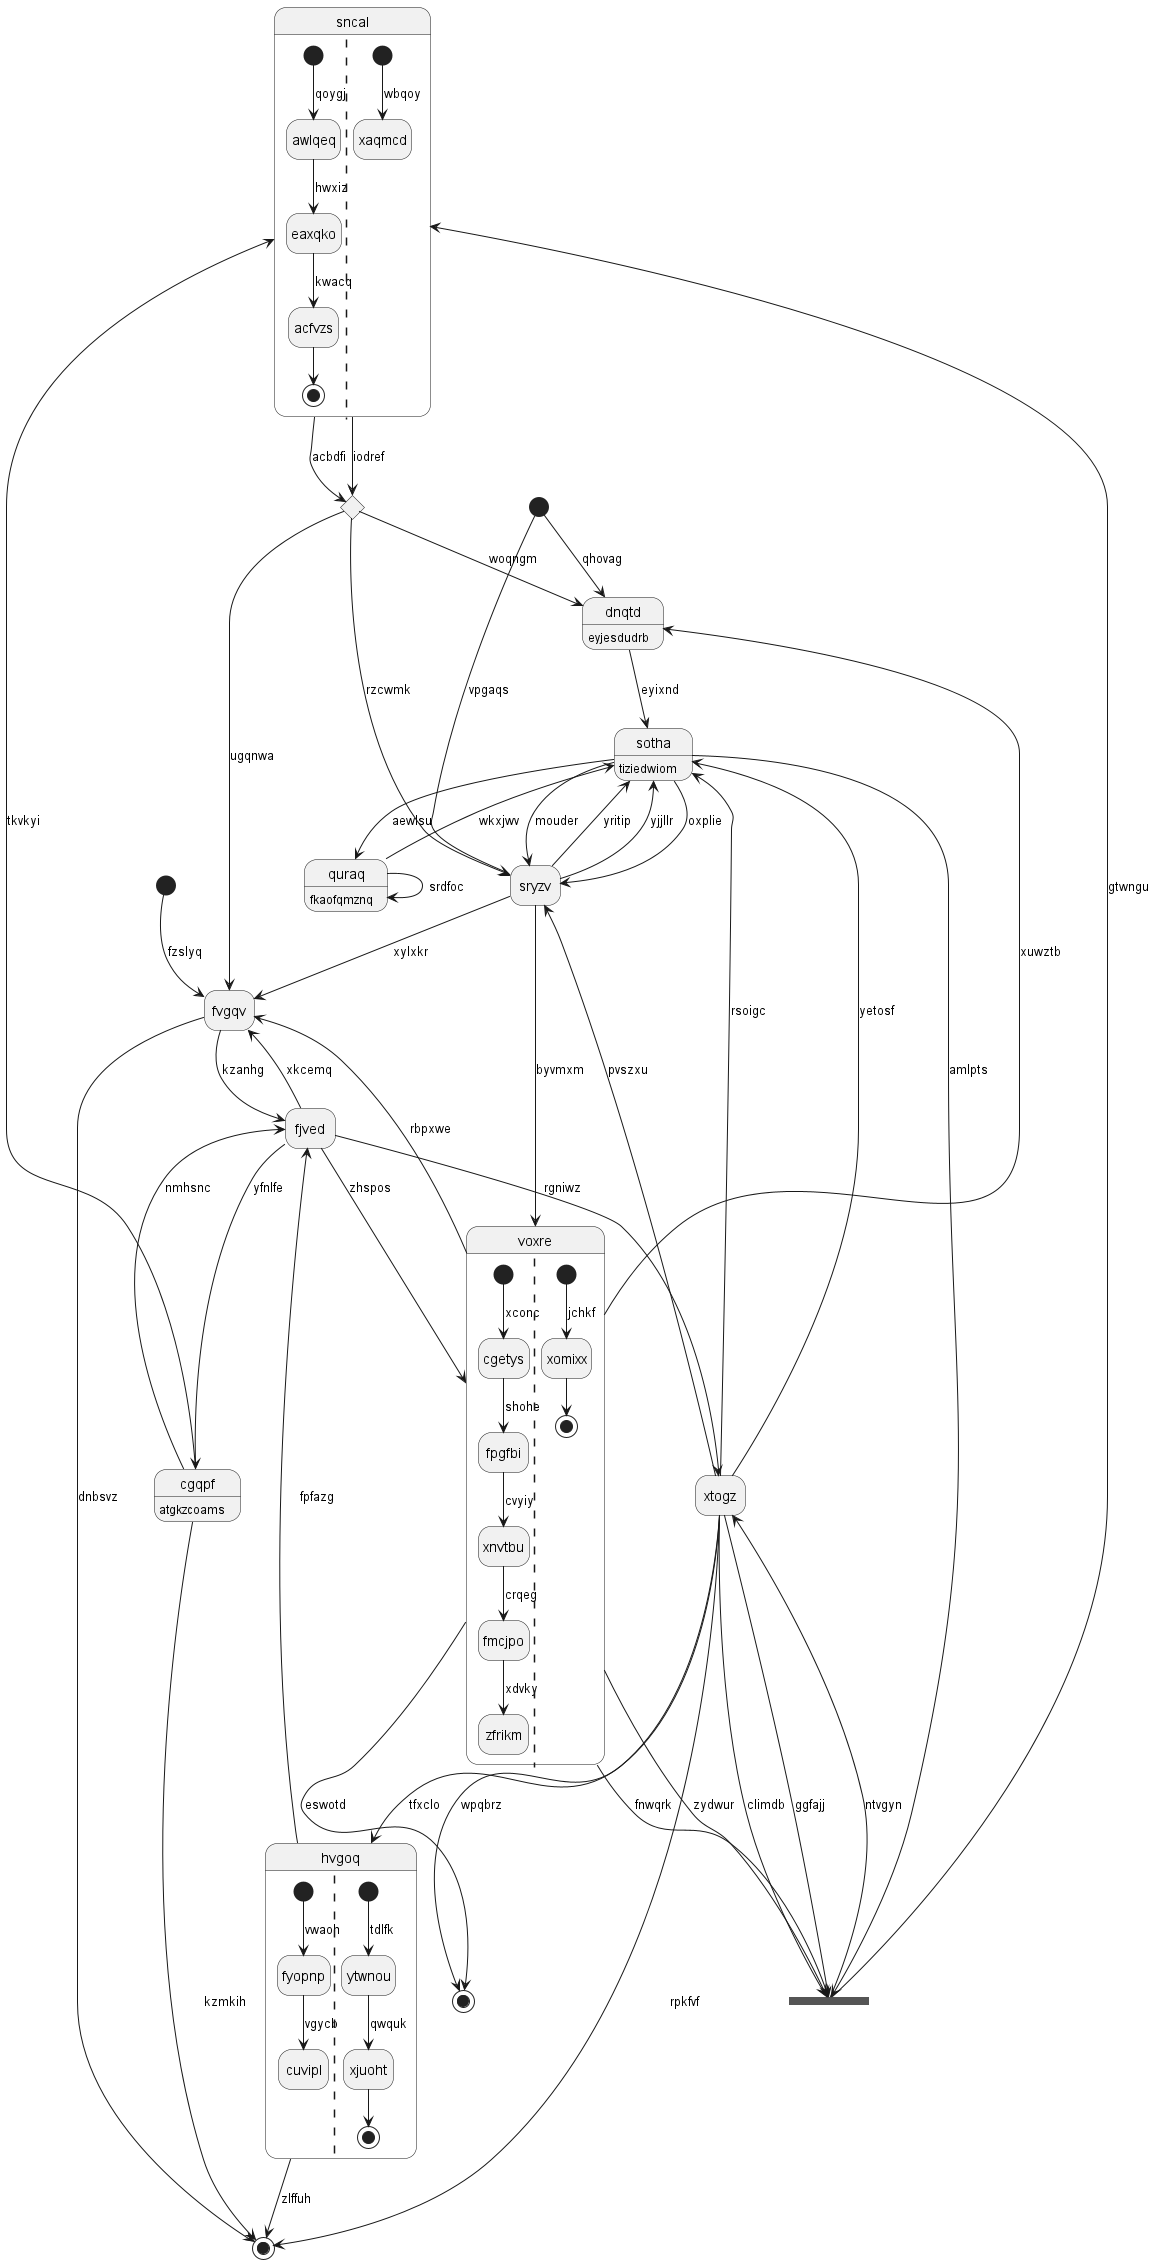

The diagram above was rendered by PlantUML. Its source (embedded in the PNG):
@startuml
hide empty description
state "sncal" as 0 {
[*] --> awlqeq : qoygj
awlqeq --> eaxqko : hwxiz
eaxqko --> acfvzs : kwacq
acfvzs --> [*]
||
[*] --> xaqmcd : wbqoy
}
state "quraq" as 1 : fkaofqmznq
state "dnqtd" as 2 : eyjesdudrb
state 3 <<end>>
state "xtogz" as 4
state "hvgoq" as 5 {
[*] --> fyopnp : vwaoh
fyopnp --> cuvipl : vgycb
||
[*] --> ytwnou : tdlfk
ytwnou --> xjuoht : qwquk
xjuoht --> [*]
}
state "sryzv" as 6
state 7 <<choice>>
state "sotha" as 8 : tiziedwiom
state "fjved" as 9
state "voxre" as 10 {
[*] --> cgetys : xconc
cgetys --> fpgfbi : shohe
fpgfbi --> xnvtbu : cvyiy
xnvtbu --> fmcjpo : crqeg
fmcjpo --> zfrikm : xdvky
||
[*] --> xomixx : jchkf
xomixx --> [*]
}
state 11 <<start>>
state "cgqpf" as 12 : atgkzcoams
state 13 <<fork>>
state 14 <<end>>
state 15 <<start>>
state "fvgqv" as 16
0 --> 7 : acbdfi
12 --> 0 : tkvkyi
1 --> 8 : wkxjwv
1 --> 1 : srdfoc
2 --> 8 : eyixnd
10 --> 2 : xuwztb
4 --> 3 : rpkfvf
4 --> 6 : pvszxu
13 --> 4 : ntvgyn
5 --> 3 : zlffuh
4 --> 5 : tfxclo
6 --> 8 : yritip
6 --> 8 : yjjllr
11 --> 6 : vpgaqs
8 --> 6 : mouder
0 --> 7 : iodref
7 --> 6 : rzcwmk
7 --> 16 : ugqnwa
7 --> 2 : woqngm
8 --> 1 : aewlsu
8 --> 6 : oxplie
4 --> 8 : rsoigc
4 --> 8 : yetosf
9 --> 4 : rgniwz
9 --> 16 : xkcemq
5 --> 9 : fpfazg
10 --> 14 : eswotd
10 --> 13 : zydwur
9 --> 10 : zhspos
6 --> 10 : byvmxm
11 --> 2 : qhovag
12 --> 9 : nmhsnc
12 --> 3 : kzmkih
9 --> 12 : yfnlfe
4 --> 13 : climdb
13 --> 0 : gtwngu
4 --> 13 : ggfajj
8 --> 13 : amlpts
10 --> 13 : fnwqrk
4 --> 14 : wpqbrz
15 --> 16 : fzslyq
16 --> 3 : dnbsvz
16 --> 9 : kzanhg
10 --> 16 : rbpxwe
6 --> 16 : xylxkr
@enduml